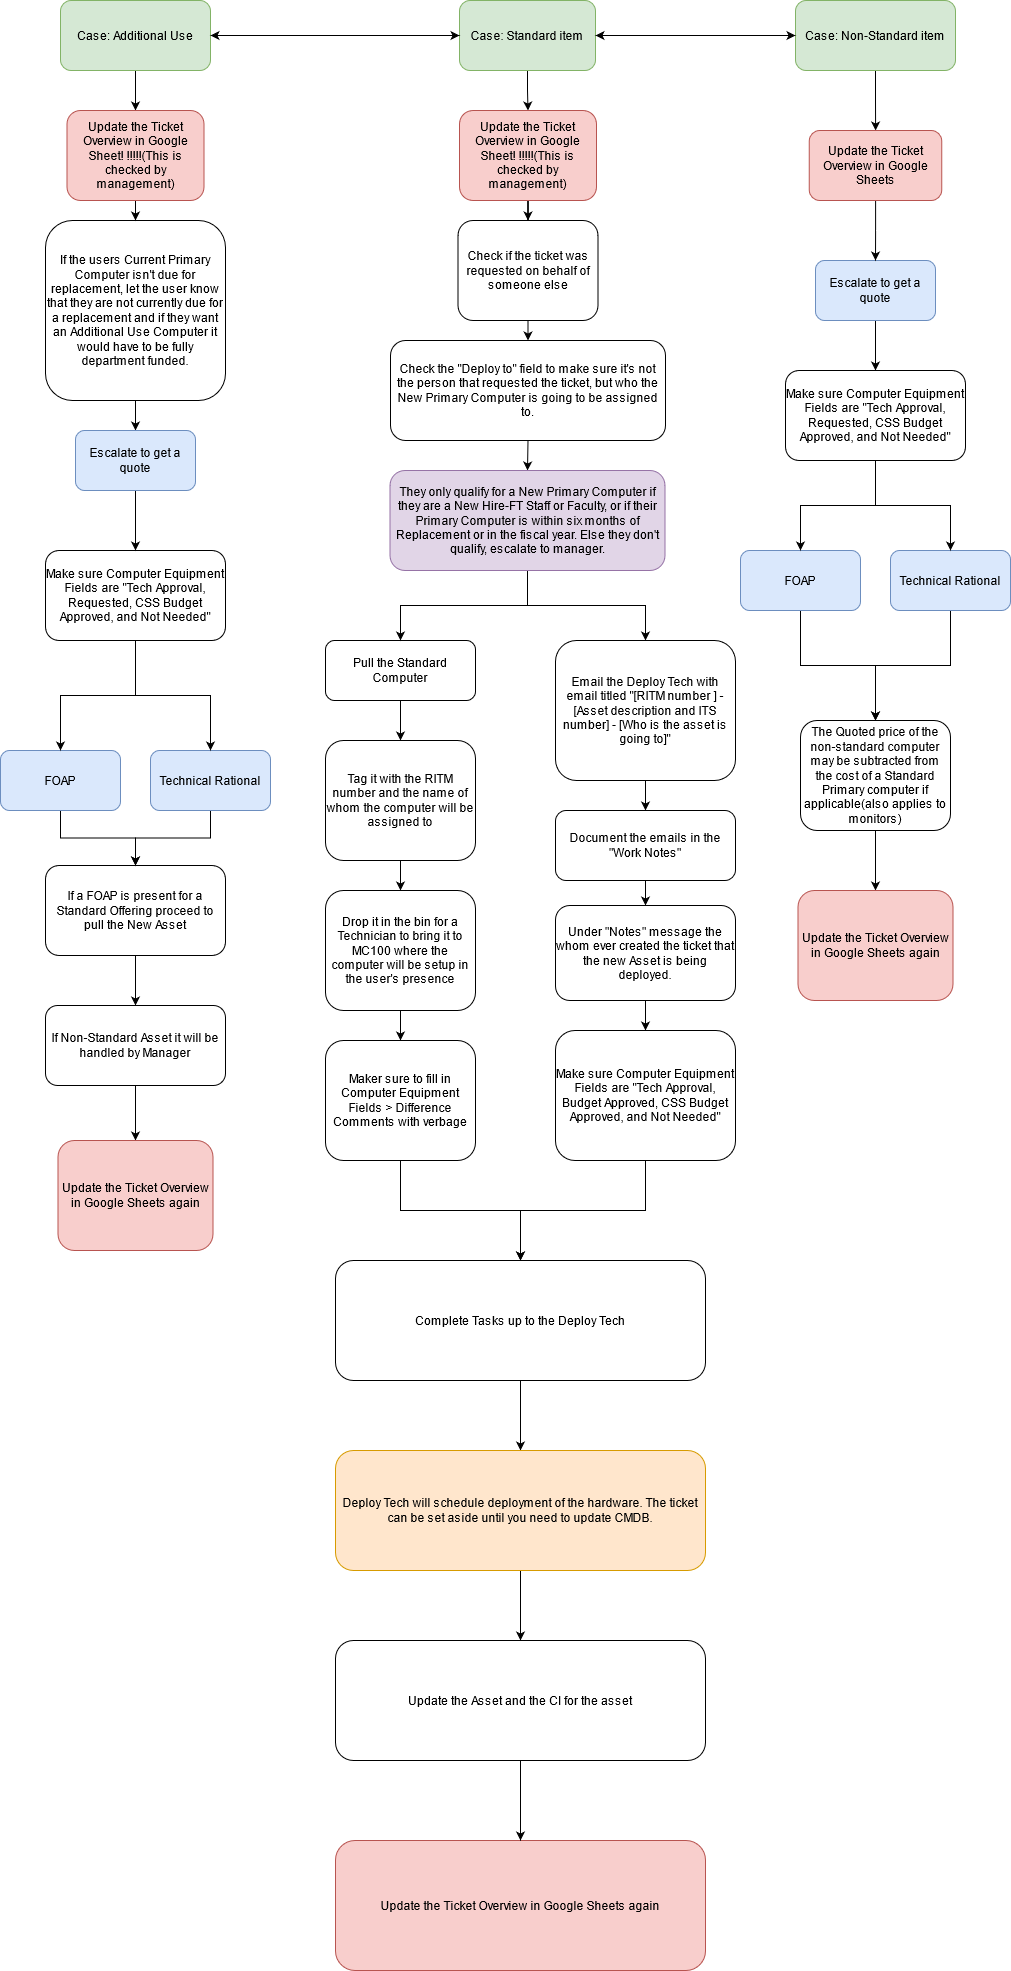

The diagram above was exported from draw.io. Its source (the exported page's mxGraphModel, read from the mxfile embedded in the PNG):
<mxGraphModel dx="2272" dy="744" grid="1" gridSize="10" guides="1" tooltips="1" connect="1" arrows="1" fold="1" page="1" pageScale="1" pageWidth="850" pageHeight="1100" math="0" shadow="0">
  <root>
    <mxCell id="0" />
    <mxCell id="1" parent="0" />
    <mxCell id="pESM4Jp2wV41oygpaXu1-20" value="" style="edgeStyle=orthogonalEdgeStyle;rounded=0;orthogonalLoop=1;jettySize=auto;html=1;" parent="1" source="P8dfZTQ2im6xK1Kg-S4o-1" target="P8dfZTQ2im6xK1Kg-S4o-12" edge="1">
      <mxGeometry relative="1" as="geometry" />
    </mxCell>
    <mxCell id="P8dfZTQ2im6xK1Kg-S4o-1" value="Case: Standard item" style="rounded=1;whiteSpace=wrap;html=1;fillColor=#d5e8d4;strokeColor=#82b366;" parent="1" vertex="1">
      <mxGeometry x="-226" y="200" width="136" height="70" as="geometry" />
    </mxCell>
    <mxCell id="a-h-4hLcfMKknu2_RdOl-2" style="edgeStyle=orthogonalEdgeStyle;rounded=0;orthogonalLoop=1;jettySize=auto;html=1;exitX=0.5;exitY=1;exitDx=0;exitDy=0;entryX=0.5;entryY=0;entryDx=0;entryDy=0;" parent="1" target="P8dfZTQ2im6xK1Kg-S4o-5" edge="1">
      <mxGeometry relative="1" as="geometry">
        <mxPoint x="-160" y="520" as="sourcePoint" />
      </mxGeometry>
    </mxCell>
    <mxCell id="P8dfZTQ2im6xK1Kg-S4o-4" value="Check if the ticket was requested on behalf of someone else" style="rounded=1;whiteSpace=wrap;html=1;" parent="1" vertex="1">
      <mxGeometry x="-227.5" y="420" width="140" height="100" as="geometry" />
    </mxCell>
    <mxCell id="a-h-4hLcfMKknu2_RdOl-3" style="edgeStyle=orthogonalEdgeStyle;rounded=0;orthogonalLoop=1;jettySize=auto;html=1;exitX=0.5;exitY=1;exitDx=0;exitDy=0;entryX=0.5;entryY=0;entryDx=0;entryDy=0;" parent="1" source="P8dfZTQ2im6xK1Kg-S4o-5" target="P8dfZTQ2im6xK1Kg-S4o-13" edge="1">
      <mxGeometry relative="1" as="geometry" />
    </mxCell>
    <mxCell id="P8dfZTQ2im6xK1Kg-S4o-5" value="Check the &quot;Deploy to&quot; field to make sure it's not the person that requested the ticket, but who the New Primary Computer is going to be assigned to." style="rounded=1;whiteSpace=wrap;html=1;" parent="1" vertex="1">
      <mxGeometry x="-295" y="540" width="275" height="100" as="geometry" />
    </mxCell>
    <mxCell id="pESM4Jp2wV41oygpaXu1-1" value="" style="edgeStyle=orthogonalEdgeStyle;rounded=0;orthogonalLoop=1;jettySize=auto;html=1;" parent="1" source="P8dfZTQ2im6xK1Kg-S4o-6" target="P8dfZTQ2im6xK1Kg-S4o-11" edge="1">
      <mxGeometry relative="1" as="geometry" />
    </mxCell>
    <mxCell id="P8dfZTQ2im6xK1Kg-S4o-6" value="Pull the Standard Computer" style="rounded=1;whiteSpace=wrap;html=1;" parent="1" vertex="1">
      <mxGeometry x="-360" y="840" width="150" height="60" as="geometry" />
    </mxCell>
    <mxCell id="pESM4Jp2wV41oygpaXu1-2" value="" style="edgeStyle=orthogonalEdgeStyle;rounded=0;orthogonalLoop=1;jettySize=auto;html=1;" parent="1" source="P8dfZTQ2im6xK1Kg-S4o-11" target="P8dfZTQ2im6xK1Kg-S4o-14" edge="1">
      <mxGeometry relative="1" as="geometry" />
    </mxCell>
    <mxCell id="P8dfZTQ2im6xK1Kg-S4o-11" value="Tag it with the RITM number and the name of whom the computer will be assigned to" style="rounded=1;whiteSpace=wrap;html=1;" parent="1" vertex="1">
      <mxGeometry x="-360" y="940" width="150" height="120" as="geometry" />
    </mxCell>
    <mxCell id="pESM4Jp2wV41oygpaXu1-21" value="" style="edgeStyle=orthogonalEdgeStyle;rounded=0;orthogonalLoop=1;jettySize=auto;html=1;" parent="1" source="P8dfZTQ2im6xK1Kg-S4o-12" target="P8dfZTQ2im6xK1Kg-S4o-4" edge="1">
      <mxGeometry relative="1" as="geometry" />
    </mxCell>
    <mxCell id="P8dfZTQ2im6xK1Kg-S4o-12" value="Update the Ticket Overview in Google Sheet! !!!!!(This is checked by management)" style="rounded=1;whiteSpace=wrap;html=1;fillColor=#f8cecc;strokeColor=#b85450;" parent="1" vertex="1">
      <mxGeometry x="-226" y="310" width="137" height="90" as="geometry" />
    </mxCell>
    <mxCell id="a-h-4hLcfMKknu2_RdOl-10" style="edgeStyle=orthogonalEdgeStyle;rounded=0;orthogonalLoop=1;jettySize=auto;html=1;entryX=0.5;entryY=0;entryDx=0;entryDy=0;" parent="1" source="P8dfZTQ2im6xK1Kg-S4o-13" target="P8dfZTQ2im6xK1Kg-S4o-6" edge="1">
      <mxGeometry relative="1" as="geometry" />
    </mxCell>
    <mxCell id="a-h-4hLcfMKknu2_RdOl-11" style="edgeStyle=orthogonalEdgeStyle;rounded=0;orthogonalLoop=1;jettySize=auto;html=1;entryX=0.5;entryY=0;entryDx=0;entryDy=0;" parent="1" source="P8dfZTQ2im6xK1Kg-S4o-13" target="P8dfZTQ2im6xK1Kg-S4o-16" edge="1">
      <mxGeometry relative="1" as="geometry" />
    </mxCell>
    <mxCell id="P8dfZTQ2im6xK1Kg-S4o-13" value="They only qualify for a New Primary Computer if they are a New Hire-FT Staff or Faculty, or if their Primary Computer is within six months of Replacement or in the fiscal year. Else they don't qualify, escalate to manager. " style="rounded=1;whiteSpace=wrap;html=1;fillColor=#e1d5e7;strokeColor=#9673a6;" parent="1" vertex="1">
      <mxGeometry x="-295.5" y="670" width="275" height="100" as="geometry" />
    </mxCell>
    <mxCell id="pESM4Jp2wV41oygpaXu1-3" value="" style="edgeStyle=orthogonalEdgeStyle;rounded=0;orthogonalLoop=1;jettySize=auto;html=1;" parent="1" source="P8dfZTQ2im6xK1Kg-S4o-14" target="jwDfxwKKoRVBC3AWc0rJ-2" edge="1">
      <mxGeometry relative="1" as="geometry" />
    </mxCell>
    <mxCell id="P8dfZTQ2im6xK1Kg-S4o-14" value="Drop it in the bin for a Technician to bring it to MC100 where the computer will be setup in the user's presence" style="rounded=1;whiteSpace=wrap;html=1;" parent="1" vertex="1">
      <mxGeometry x="-360" y="1090" width="150" height="120" as="geometry" />
    </mxCell>
    <mxCell id="t4AkZNr1P1Tx_5Ijxqjj-26" value="" style="edgeStyle=orthogonalEdgeStyle;rounded=0;orthogonalLoop=1;jettySize=auto;html=1;" edge="1" parent="1" source="P8dfZTQ2im6xK1Kg-S4o-15" target="t4AkZNr1P1Tx_5Ijxqjj-25">
      <mxGeometry relative="1" as="geometry" />
    </mxCell>
    <mxCell id="P8dfZTQ2im6xK1Kg-S4o-15" value="If the users Current Primary Computer isn't due for replacement, let the user know that they are not currently due for a replacement and if they want an Additional Use Computer it would have to be fully department funded." style="rounded=1;whiteSpace=wrap;html=1;" parent="1" vertex="1">
      <mxGeometry x="-640" y="420" width="180" height="180" as="geometry" />
    </mxCell>
    <mxCell id="pESM4Jp2wV41oygpaXu1-8" value="" style="edgeStyle=orthogonalEdgeStyle;rounded=0;orthogonalLoop=1;jettySize=auto;html=1;" parent="1" source="P8dfZTQ2im6xK1Kg-S4o-16" target="P8dfZTQ2im6xK1Kg-S4o-17" edge="1">
      <mxGeometry relative="1" as="geometry" />
    </mxCell>
    <mxCell id="P8dfZTQ2im6xK1Kg-S4o-16" value="Email the Deploy Tech with email titled &quot;[RITM number ] - [Asset description and ITS number] - [Who is the asset is going to]&quot;" style="rounded=1;whiteSpace=wrap;html=1;" parent="1" vertex="1">
      <mxGeometry x="-130" y="840" width="180" height="140" as="geometry" />
    </mxCell>
    <mxCell id="pESM4Jp2wV41oygpaXu1-7" value="" style="edgeStyle=orthogonalEdgeStyle;rounded=0;orthogonalLoop=1;jettySize=auto;html=1;" parent="1" source="P8dfZTQ2im6xK1Kg-S4o-17" target="P8dfZTQ2im6xK1Kg-S4o-28" edge="1">
      <mxGeometry relative="1" as="geometry" />
    </mxCell>
    <mxCell id="P8dfZTQ2im6xK1Kg-S4o-17" value="Document the emails in the &quot;Work Notes&quot; " style="rounded=1;whiteSpace=wrap;html=1;" parent="1" vertex="1">
      <mxGeometry x="-130" y="1010" width="180" height="70" as="geometry" />
    </mxCell>
    <mxCell id="t4AkZNr1P1Tx_5Ijxqjj-23" value="" style="edgeStyle=orthogonalEdgeStyle;rounded=0;orthogonalLoop=1;jettySize=auto;html=1;" edge="1" parent="1" source="P8dfZTQ2im6xK1Kg-S4o-18" target="t4AkZNr1P1Tx_5Ijxqjj-22">
      <mxGeometry relative="1" as="geometry" />
    </mxCell>
    <mxCell id="P8dfZTQ2im6xK1Kg-S4o-18" value="Escalate to get a quote" style="rounded=1;whiteSpace=wrap;html=1;fillColor=#dae8fc;strokeColor=#6c8ebf;" parent="1" vertex="1">
      <mxGeometry x="130" y="460" width="120" height="60" as="geometry" />
    </mxCell>
    <mxCell id="t4AkZNr1P1Tx_5Ijxqjj-1" style="edgeStyle=orthogonalEdgeStyle;rounded=0;orthogonalLoop=1;jettySize=auto;html=1;" edge="1" parent="1" source="P8dfZTQ2im6xK1Kg-S4o-19" target="P8dfZTQ2im6xK1Kg-S4o-21">
      <mxGeometry relative="1" as="geometry" />
    </mxCell>
    <mxCell id="P8dfZTQ2im6xK1Kg-S4o-19" value="FOAP" style="rounded=1;whiteSpace=wrap;html=1;fillColor=#dae8fc;strokeColor=#6c8ebf;" parent="1" vertex="1">
      <mxGeometry x="55" y="750" width="120" height="60" as="geometry" />
    </mxCell>
    <mxCell id="t4AkZNr1P1Tx_5Ijxqjj-2" style="edgeStyle=orthogonalEdgeStyle;rounded=0;orthogonalLoop=1;jettySize=auto;html=1;entryX=0.5;entryY=0;entryDx=0;entryDy=0;" edge="1" parent="1" source="P8dfZTQ2im6xK1Kg-S4o-20" target="P8dfZTQ2im6xK1Kg-S4o-21">
      <mxGeometry relative="1" as="geometry" />
    </mxCell>
    <mxCell id="P8dfZTQ2im6xK1Kg-S4o-20" value="Technical Rational" style="rounded=1;whiteSpace=wrap;html=1;fillColor=#dae8fc;strokeColor=#6c8ebf;" parent="1" vertex="1">
      <mxGeometry x="205" y="750" width="120" height="60" as="geometry" />
    </mxCell>
    <mxCell id="pESM4Jp2wV41oygpaXu1-12" value="" style="edgeStyle=orthogonalEdgeStyle;rounded=0;orthogonalLoop=1;jettySize=auto;html=1;" parent="1" source="P8dfZTQ2im6xK1Kg-S4o-21" target="a-h-4hLcfMKknu2_RdOl-16" edge="1">
      <mxGeometry relative="1" as="geometry" />
    </mxCell>
    <mxCell id="P8dfZTQ2im6xK1Kg-S4o-21" value="The Quoted price of the non-standard computer may be subtracted from the cost of a Standard Primary computer if applicable(also applies to monitors)" style="rounded=1;whiteSpace=wrap;html=1;" parent="1" vertex="1">
      <mxGeometry x="115" y="920" width="150" height="110" as="geometry" />
    </mxCell>
    <mxCell id="pESM4Jp2wV41oygpaXu1-18" value="" style="edgeStyle=orthogonalEdgeStyle;rounded=0;orthogonalLoop=1;jettySize=auto;html=1;" parent="1" source="P8dfZTQ2im6xK1Kg-S4o-26" target="a-h-4hLcfMKknu2_RdOl-15" edge="1">
      <mxGeometry relative="1" as="geometry" />
    </mxCell>
    <mxCell id="P8dfZTQ2im6xK1Kg-S4o-26" value="Case: Non-Standard item" style="rounded=1;whiteSpace=wrap;html=1;fillColor=#d5e8d4;strokeColor=#82b366;" parent="1" vertex="1">
      <mxGeometry x="110" y="200" width="160" height="70" as="geometry" />
    </mxCell>
    <mxCell id="pESM4Jp2wV41oygpaXu1-6" value="" style="edgeStyle=orthogonalEdgeStyle;rounded=0;orthogonalLoop=1;jettySize=auto;html=1;" parent="1" source="P8dfZTQ2im6xK1Kg-S4o-28" target="jwDfxwKKoRVBC3AWc0rJ-3" edge="1">
      <mxGeometry relative="1" as="geometry" />
    </mxCell>
    <mxCell id="P8dfZTQ2im6xK1Kg-S4o-28" value="Under &quot;Notes&quot; message the whom ever created the ticket that the new Asset is being deployed." style="rounded=1;whiteSpace=wrap;html=1;" parent="1" vertex="1">
      <mxGeometry x="-130" y="1105" width="180" height="95" as="geometry" />
    </mxCell>
    <mxCell id="pESM4Jp2wV41oygpaXu1-11" value="" style="edgeStyle=orthogonalEdgeStyle;rounded=0;orthogonalLoop=1;jettySize=auto;html=1;" parent="1" source="P8dfZTQ2im6xK1Kg-S4o-29" target="P8dfZTQ2im6xK1Kg-S4o-30" edge="1">
      <mxGeometry relative="1" as="geometry" />
    </mxCell>
    <mxCell id="P8dfZTQ2im6xK1Kg-S4o-29" value="If a FOAP is present for a Standard Offering proceed to pull the New Asset " style="rounded=1;whiteSpace=wrap;html=1;" parent="1" vertex="1">
      <mxGeometry x="-640" y="1065" width="180" height="90" as="geometry" />
    </mxCell>
    <mxCell id="t4AkZNr1P1Tx_5Ijxqjj-34" value="" style="edgeStyle=orthogonalEdgeStyle;rounded=0;orthogonalLoop=1;jettySize=auto;html=1;" edge="1" parent="1" source="P8dfZTQ2im6xK1Kg-S4o-30" target="t4AkZNr1P1Tx_5Ijxqjj-33">
      <mxGeometry relative="1" as="geometry" />
    </mxCell>
    <mxCell id="P8dfZTQ2im6xK1Kg-S4o-30" value="If Non-Standard Asset it will be handled by Manager" style="rounded=1;whiteSpace=wrap;html=1;" parent="1" vertex="1">
      <mxGeometry x="-640" y="1205" width="180" height="80" as="geometry" />
    </mxCell>
    <mxCell id="t4AkZNr1P1Tx_5Ijxqjj-7" value="" style="edgeStyle=orthogonalEdgeStyle;rounded=0;orthogonalLoop=1;jettySize=auto;html=1;" edge="1" parent="1" source="jwDfxwKKoRVBC3AWc0rJ-1" target="t4AkZNr1P1Tx_5Ijxqjj-6">
      <mxGeometry relative="1" as="geometry" />
    </mxCell>
    <mxCell id="jwDfxwKKoRVBC3AWc0rJ-1" value="Complete Tasks up to the Deploy Tech" style="rounded=1;whiteSpace=wrap;html=1;" parent="1" vertex="1">
      <mxGeometry x="-350" y="1460" width="370" height="120" as="geometry" />
    </mxCell>
    <mxCell id="pESM4Jp2wV41oygpaXu1-4" value="" style="edgeStyle=orthogonalEdgeStyle;rounded=0;orthogonalLoop=1;jettySize=auto;html=1;" parent="1" source="jwDfxwKKoRVBC3AWc0rJ-2" target="jwDfxwKKoRVBC3AWc0rJ-1" edge="1">
      <mxGeometry relative="1" as="geometry" />
    </mxCell>
    <mxCell id="jwDfxwKKoRVBC3AWc0rJ-2" value="Maker sure to fill in Computer Equipment Fields &amp;gt; Difference Comments with verbage" style="rounded=1;whiteSpace=wrap;html=1;" parent="1" vertex="1">
      <mxGeometry x="-360" y="1240" width="150" height="120" as="geometry" />
    </mxCell>
    <mxCell id="pESM4Jp2wV41oygpaXu1-5" value="" style="edgeStyle=orthogonalEdgeStyle;rounded=0;orthogonalLoop=1;jettySize=auto;html=1;" parent="1" source="jwDfxwKKoRVBC3AWc0rJ-3" target="jwDfxwKKoRVBC3AWc0rJ-1" edge="1">
      <mxGeometry relative="1" as="geometry" />
    </mxCell>
    <mxCell id="jwDfxwKKoRVBC3AWc0rJ-3" value="&lt;div&gt;Make sure Computer Equipment Fields are &quot;Tech Approval, Budget Approved, CSS Budget Approved, and Not Needed&quot;&lt;/div&gt;" style="rounded=1;whiteSpace=wrap;html=1;" parent="1" vertex="1">
      <mxGeometry x="-130" y="1230" width="180" height="130" as="geometry" />
    </mxCell>
    <mxCell id="a-h-4hLcfMKknu2_RdOl-13" value="Update the Ticket Overview in Google Sheets again" style="rounded=1;whiteSpace=wrap;html=1;fillColor=#f8cecc;strokeColor=#b85450;" parent="1" vertex="1">
      <mxGeometry x="-350" y="2040" width="370" height="130" as="geometry" />
    </mxCell>
    <mxCell id="pESM4Jp2wV41oygpaXu1-19" value="" style="edgeStyle=orthogonalEdgeStyle;rounded=0;orthogonalLoop=1;jettySize=auto;html=1;" parent="1" source="a-h-4hLcfMKknu2_RdOl-15" target="P8dfZTQ2im6xK1Kg-S4o-18" edge="1">
      <mxGeometry relative="1" as="geometry" />
    </mxCell>
    <mxCell id="a-h-4hLcfMKknu2_RdOl-15" value="Update the Ticket Overview in Google Sheets " style="rounded=1;whiteSpace=wrap;html=1;fillColor=#f8cecc;strokeColor=#b85450;" parent="1" vertex="1">
      <mxGeometry x="123.75" y="330" width="132.5" height="70" as="geometry" />
    </mxCell>
    <mxCell id="a-h-4hLcfMKknu2_RdOl-16" value="Update the Ticket Overview in Google Sheets again" style="rounded=1;whiteSpace=wrap;html=1;fillColor=#f8cecc;strokeColor=#b85450;" parent="1" vertex="1">
      <mxGeometry x="112.5" y="1090" width="155" height="110" as="geometry" />
    </mxCell>
    <mxCell id="pESM4Jp2wV41oygpaXu1-14" value="" style="edgeStyle=orthogonalEdgeStyle;rounded=0;orthogonalLoop=1;jettySize=auto;html=1;" parent="1" source="a-h-4hLcfMKknu2_RdOl-17" target="a-h-4hLcfMKknu2_RdOl-13" edge="1">
      <mxGeometry relative="1" as="geometry" />
    </mxCell>
    <mxCell id="a-h-4hLcfMKknu2_RdOl-17" value="Update the Asset and the CI for the asset " style="rounded=1;whiteSpace=wrap;html=1;" parent="1" vertex="1">
      <mxGeometry x="-350" y="1840" width="370" height="120" as="geometry" />
    </mxCell>
    <mxCell id="pESM4Jp2wV41oygpaXu1-16" value="" style="endArrow=classic;startArrow=classic;html=1;rounded=0;entryX=0;entryY=0.5;entryDx=0;entryDy=0;exitX=1;exitY=0.5;exitDx=0;exitDy=0;" parent="1" source="P8dfZTQ2im6xK1Kg-S4o-1" target="P8dfZTQ2im6xK1Kg-S4o-26" edge="1">
      <mxGeometry width="50" height="50" relative="1" as="geometry">
        <mxPoint x="-120" y="290" as="sourcePoint" />
        <mxPoint x="-70" y="240" as="targetPoint" />
      </mxGeometry>
    </mxCell>
    <mxCell id="t4AkZNr1P1Tx_5Ijxqjj-36" value="" style="edgeStyle=orthogonalEdgeStyle;rounded=0;orthogonalLoop=1;jettySize=auto;html=1;" edge="1" parent="1" source="t4AkZNr1P1Tx_5Ijxqjj-3" target="t4AkZNr1P1Tx_5Ijxqjj-35">
      <mxGeometry relative="1" as="geometry" />
    </mxCell>
    <mxCell id="t4AkZNr1P1Tx_5Ijxqjj-3" value="Case: Additional Use" style="rounded=1;whiteSpace=wrap;html=1;fillColor=#d5e8d4;strokeColor=#82b366;" vertex="1" parent="1">
      <mxGeometry x="-625" y="200" width="150" height="70" as="geometry" />
    </mxCell>
    <mxCell id="t4AkZNr1P1Tx_5Ijxqjj-5" value="" style="endArrow=classic;startArrow=classic;html=1;rounded=0;exitX=1;exitY=0.5;exitDx=0;exitDy=0;entryX=0;entryY=0.5;entryDx=0;entryDy=0;" edge="1" parent="1" source="t4AkZNr1P1Tx_5Ijxqjj-3" target="P8dfZTQ2im6xK1Kg-S4o-1">
      <mxGeometry width="50" height="50" relative="1" as="geometry">
        <mxPoint x="-180" y="520" as="sourcePoint" />
        <mxPoint x="-130" y="470" as="targetPoint" />
      </mxGeometry>
    </mxCell>
    <mxCell id="t4AkZNr1P1Tx_5Ijxqjj-8" value="" style="edgeStyle=orthogonalEdgeStyle;rounded=0;orthogonalLoop=1;jettySize=auto;html=1;" edge="1" parent="1" source="t4AkZNr1P1Tx_5Ijxqjj-6" target="a-h-4hLcfMKknu2_RdOl-17">
      <mxGeometry relative="1" as="geometry" />
    </mxCell>
    <mxCell id="t4AkZNr1P1Tx_5Ijxqjj-6" value="Deploy Tech will schedule deployment of the hardware. The ticket can be set aside until you need to update CMDB." style="rounded=1;whiteSpace=wrap;html=1;fillColor=#ffe6cc;strokeColor=#d79b00;" vertex="1" parent="1">
      <mxGeometry x="-350" y="1650" width="370" height="120" as="geometry" />
    </mxCell>
    <mxCell id="t4AkZNr1P1Tx_5Ijxqjj-15" value="" style="edgeStyle=orthogonalEdgeStyle;rounded=0;orthogonalLoop=1;jettySize=auto;html=1;" edge="1" parent="1" source="t4AkZNr1P1Tx_5Ijxqjj-12" target="P8dfZTQ2im6xK1Kg-S4o-29">
      <mxGeometry relative="1" as="geometry" />
    </mxCell>
    <mxCell id="t4AkZNr1P1Tx_5Ijxqjj-12" value="FOAP" style="rounded=1;whiteSpace=wrap;html=1;fillColor=#dae8fc;strokeColor=#6c8ebf;" vertex="1" parent="1">
      <mxGeometry x="-685" y="950" width="120" height="60" as="geometry" />
    </mxCell>
    <mxCell id="t4AkZNr1P1Tx_5Ijxqjj-16" value="" style="edgeStyle=orthogonalEdgeStyle;rounded=0;orthogonalLoop=1;jettySize=auto;html=1;" edge="1" parent="1" source="t4AkZNr1P1Tx_5Ijxqjj-13" target="P8dfZTQ2im6xK1Kg-S4o-29">
      <mxGeometry relative="1" as="geometry" />
    </mxCell>
    <mxCell id="t4AkZNr1P1Tx_5Ijxqjj-13" value="Technical Rational" style="rounded=1;whiteSpace=wrap;html=1;fillColor=#dae8fc;strokeColor=#6c8ebf;" vertex="1" parent="1">
      <mxGeometry x="-535" y="950" width="120" height="60" as="geometry" />
    </mxCell>
    <mxCell id="t4AkZNr1P1Tx_5Ijxqjj-28" style="edgeStyle=orthogonalEdgeStyle;rounded=0;orthogonalLoop=1;jettySize=auto;html=1;entryX=0.5;entryY=0;entryDx=0;entryDy=0;" edge="1" parent="1" source="t4AkZNr1P1Tx_5Ijxqjj-17" target="t4AkZNr1P1Tx_5Ijxqjj-12">
      <mxGeometry relative="1" as="geometry" />
    </mxCell>
    <mxCell id="t4AkZNr1P1Tx_5Ijxqjj-30" style="edgeStyle=orthogonalEdgeStyle;rounded=0;orthogonalLoop=1;jettySize=auto;html=1;" edge="1" parent="1" source="t4AkZNr1P1Tx_5Ijxqjj-17" target="t4AkZNr1P1Tx_5Ijxqjj-13">
      <mxGeometry relative="1" as="geometry" />
    </mxCell>
    <mxCell id="t4AkZNr1P1Tx_5Ijxqjj-17" value="&lt;br&gt;&lt;div&gt;Make sure Computer Equipment Fields are &quot;Tech Approval, Requested, CSS Budget Approved, and Not Needed&quot;&lt;/div&gt;&lt;br&gt;" style="rounded=1;whiteSpace=wrap;html=1;" vertex="1" parent="1">
      <mxGeometry x="-640" y="750" width="180" height="90" as="geometry" />
    </mxCell>
    <mxCell id="t4AkZNr1P1Tx_5Ijxqjj-31" value="" style="edgeStyle=orthogonalEdgeStyle;rounded=0;orthogonalLoop=1;jettySize=auto;html=1;" edge="1" parent="1" source="t4AkZNr1P1Tx_5Ijxqjj-22" target="P8dfZTQ2im6xK1Kg-S4o-20">
      <mxGeometry relative="1" as="geometry" />
    </mxCell>
    <mxCell id="t4AkZNr1P1Tx_5Ijxqjj-32" style="edgeStyle=orthogonalEdgeStyle;rounded=0;orthogonalLoop=1;jettySize=auto;html=1;entryX=0.5;entryY=0;entryDx=0;entryDy=0;" edge="1" parent="1" source="t4AkZNr1P1Tx_5Ijxqjj-22" target="P8dfZTQ2im6xK1Kg-S4o-19">
      <mxGeometry relative="1" as="geometry" />
    </mxCell>
    <mxCell id="t4AkZNr1P1Tx_5Ijxqjj-22" value="&lt;br&gt;&lt;div&gt;Make sure Computer Equipment Fields are &quot;Tech Approval, Requested, CSS Budget Approved, and Not Needed&quot;&lt;/div&gt;&lt;br&gt;" style="rounded=1;whiteSpace=wrap;html=1;" vertex="1" parent="1">
      <mxGeometry x="100" y="570" width="180" height="90" as="geometry" />
    </mxCell>
    <mxCell id="t4AkZNr1P1Tx_5Ijxqjj-27" value="" style="edgeStyle=orthogonalEdgeStyle;rounded=0;orthogonalLoop=1;jettySize=auto;html=1;" edge="1" parent="1" source="t4AkZNr1P1Tx_5Ijxqjj-25" target="t4AkZNr1P1Tx_5Ijxqjj-17">
      <mxGeometry relative="1" as="geometry" />
    </mxCell>
    <mxCell id="t4AkZNr1P1Tx_5Ijxqjj-25" value="Escalate to get a quote" style="rounded=1;whiteSpace=wrap;html=1;fillColor=#dae8fc;strokeColor=#6c8ebf;" vertex="1" parent="1">
      <mxGeometry x="-610" y="630" width="120" height="60" as="geometry" />
    </mxCell>
    <mxCell id="t4AkZNr1P1Tx_5Ijxqjj-33" value="Update the Ticket Overview in Google Sheets again" style="rounded=1;whiteSpace=wrap;html=1;fillColor=#f8cecc;strokeColor=#b85450;" vertex="1" parent="1">
      <mxGeometry x="-627.5" y="1340" width="155" height="110" as="geometry" />
    </mxCell>
    <mxCell id="t4AkZNr1P1Tx_5Ijxqjj-37" value="" style="edgeStyle=orthogonalEdgeStyle;rounded=0;orthogonalLoop=1;jettySize=auto;html=1;" edge="1" parent="1" source="t4AkZNr1P1Tx_5Ijxqjj-35" target="P8dfZTQ2im6xK1Kg-S4o-15">
      <mxGeometry relative="1" as="geometry" />
    </mxCell>
    <mxCell id="t4AkZNr1P1Tx_5Ijxqjj-35" value="Update the Ticket Overview in Google Sheet! !!!!!(This is checked by management)" style="rounded=1;whiteSpace=wrap;html=1;fillColor=#f8cecc;strokeColor=#b85450;" vertex="1" parent="1">
      <mxGeometry x="-618.5" y="310" width="137" height="90" as="geometry" />
    </mxCell>
  </root>
</mxGraphModel>